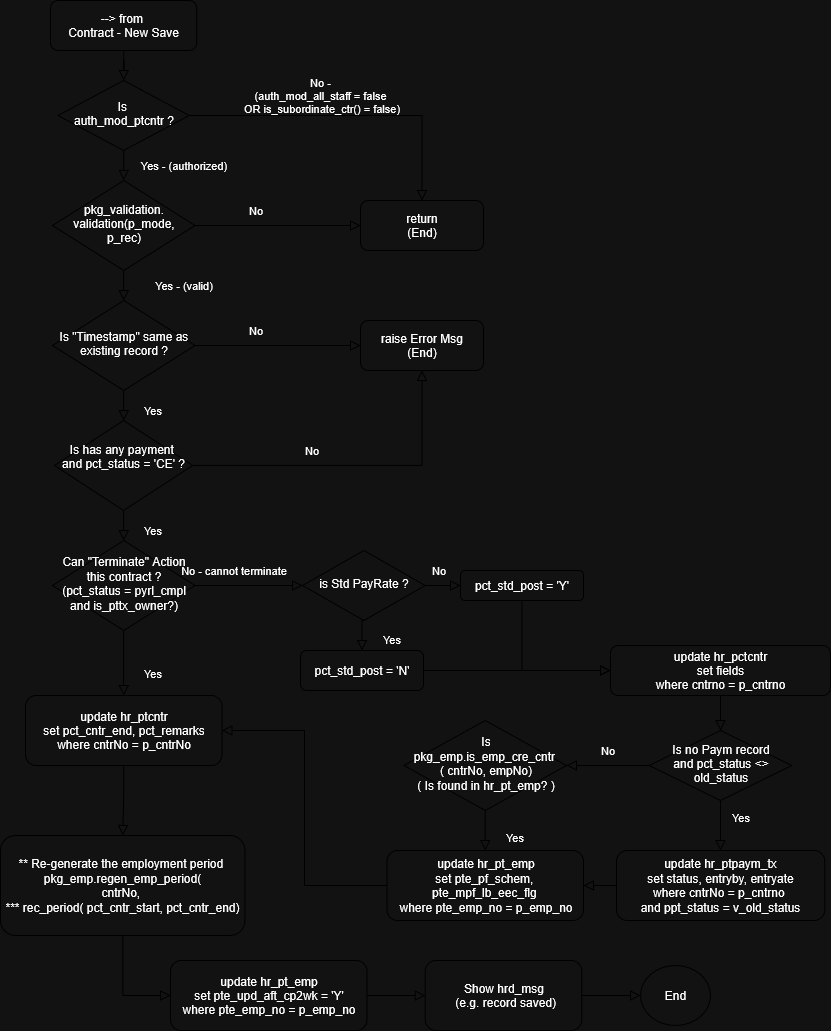

The diagram above was exported from draw.io. Its source (the exported page's mxGraphModel, read from the mxfile embedded in the PNG):
<mxGraphModel dx="1375" dy="779" grid="1" gridSize="10" guides="1" tooltips="1" connect="1" arrows="1" fold="1" page="1" pageScale="1" pageWidth="850" pageHeight="1100" math="0" shadow="0">
  <root>
    <mxCell id="0" />
    <mxCell id="1" parent="0" />
    <mxCell id="IsP2V1-4GC6_c7r7JJmO-1" value="" style="rounded=0;html=1;jettySize=auto;orthogonalLoop=1;fontSize=11;endArrow=block;endFill=0;endSize=8;strokeWidth=1;shadow=0;labelBackgroundColor=none;edgeStyle=orthogonalEdgeStyle;" edge="1" parent="1" source="IsP2V1-4GC6_c7r7JJmO-2" target="IsP2V1-4GC6_c7r7JJmO-5">
      <mxGeometry relative="1" as="geometry" />
    </mxCell>
    <mxCell id="IsP2V1-4GC6_c7r7JJmO-2" value="--&amp;gt; from&amp;nbsp;&lt;br&gt;Contract - New Save" style="rounded=1;whiteSpace=wrap;html=1;fontSize=12;glass=0;strokeWidth=1;shadow=0;" vertex="1" parent="1">
      <mxGeometry x="49.999999999999986" y="40" width="146.25" height="50" as="geometry" />
    </mxCell>
    <mxCell id="IsP2V1-4GC6_c7r7JJmO-3" value="Yes -&amp;nbsp;(authorized)" style="rounded=0;html=1;jettySize=auto;orthogonalLoop=1;fontSize=11;endArrow=block;endFill=0;endSize=8;strokeWidth=1;shadow=0;labelBackgroundColor=none;edgeStyle=orthogonalEdgeStyle;entryX=0.5;entryY=0;entryDx=0;entryDy=0;" edge="1" parent="1" source="IsP2V1-4GC6_c7r7JJmO-5" target="IsP2V1-4GC6_c7r7JJmO-10">
      <mxGeometry y="60" relative="1" as="geometry">
        <mxPoint as="offset" />
        <mxPoint x="138" y="240" as="targetPoint" />
      </mxGeometry>
    </mxCell>
    <mxCell id="IsP2V1-4GC6_c7r7JJmO-4" value="&lt;div&gt;No -&amp;nbsp;&lt;/div&gt;&lt;div&gt;(auth_mod_all_staff = false&amp;nbsp;&lt;br&gt;OR is_subordinate_ctr() = false)&lt;/div&gt;" style="edgeStyle=orthogonalEdgeStyle;rounded=0;html=1;jettySize=auto;orthogonalLoop=1;fontSize=11;endArrow=block;endFill=0;endSize=8;strokeWidth=1;shadow=0;labelBackgroundColor=none;" edge="1" parent="1" source="IsP2V1-4GC6_c7r7JJmO-5" target="IsP2V1-4GC6_c7r7JJmO-6">
      <mxGeometry x="-0.1667" y="20" relative="1" as="geometry">
        <mxPoint as="offset" />
      </mxGeometry>
    </mxCell>
    <mxCell id="IsP2V1-4GC6_c7r7JJmO-5" value="Is&amp;nbsp;&lt;br&gt;auth_mod_ptcntr ?" style="rhombus;whiteSpace=wrap;html=1;shadow=0;fontFamily=Helvetica;fontSize=12;align=center;strokeWidth=1;spacing=6;spacingTop=-4;" vertex="1" parent="1">
      <mxGeometry x="57.510000000000005" y="120" width="131.25" height="70" as="geometry" />
    </mxCell>
    <mxCell id="IsP2V1-4GC6_c7r7JJmO-6" value="return&lt;br&gt;(End)" style="rounded=1;whiteSpace=wrap;html=1;fontSize=12;glass=0;strokeWidth=1;shadow=0;" vertex="1" parent="1">
      <mxGeometry x="360" y="240" width="123" height="50" as="geometry" />
    </mxCell>
    <mxCell id="IsP2V1-4GC6_c7r7JJmO-10" value="pkg_validation.&lt;br&gt;validation(p_mode, p_rec)" style="rhombus;whiteSpace=wrap;html=1;shadow=0;fontFamily=Helvetica;fontSize=12;align=center;strokeWidth=1;spacing=6;spacingTop=-4;" vertex="1" parent="1">
      <mxGeometry x="51.88" y="220" width="142.5" height="90" as="geometry" />
    </mxCell>
    <mxCell id="WmNJ_ki21sQXSZcD9F7I-2" value="Is &quot;Timestamp&quot; same as existing record ?" style="rhombus;whiteSpace=wrap;html=1;shadow=0;fontFamily=Helvetica;fontSize=12;align=center;strokeWidth=1;spacing=6;spacingTop=-4;" vertex="1" parent="1">
      <mxGeometry x="51.88" y="340" width="142.5" height="90" as="geometry" />
    </mxCell>
    <mxCell id="WmNJ_ki21sQXSZcD9F7I-8" value="No" style="edgeStyle=orthogonalEdgeStyle;rounded=0;html=1;jettySize=auto;orthogonalLoop=1;fontSize=11;endArrow=block;endFill=0;endSize=8;strokeWidth=1;shadow=0;labelBackgroundColor=none;exitX=1;exitY=0.5;exitDx=0;exitDy=0;entryX=0;entryY=0.5;entryDx=0;entryDy=0;" edge="1" parent="1" target="WmNJ_ki21sQXSZcD9F7I-9" source="WmNJ_ki21sQXSZcD9F7I-2">
      <mxGeometry x="-0.2678" y="15" relative="1" as="geometry">
        <mxPoint as="offset" />
        <mxPoint x="460" y="315" as="sourcePoint" />
      </mxGeometry>
    </mxCell>
    <mxCell id="WmNJ_ki21sQXSZcD9F7I-9" value="raise Error Msg&lt;br&gt;(End)" style="rounded=1;whiteSpace=wrap;html=1;fontSize=12;glass=0;strokeWidth=1;shadow=0;" vertex="1" parent="1">
      <mxGeometry x="360" y="360" width="123" height="50" as="geometry" />
    </mxCell>
    <mxCell id="WmNJ_ki21sQXSZcD9F7I-10" value="&lt;div&gt;Is has any payment&amp;nbsp;&lt;br&gt;and pct_status = 'CE' ?&lt;/div&gt;&lt;div&gt;&lt;br&gt;&lt;/div&gt;" style="rhombus;whiteSpace=wrap;html=1;shadow=0;fontFamily=Helvetica;fontSize=12;align=center;strokeWidth=1;spacing=6;spacingTop=-4;" vertex="1" parent="1">
      <mxGeometry x="54.07" y="460" width="138.12" height="90" as="geometry" />
    </mxCell>
    <mxCell id="WmNJ_ki21sQXSZcD9F7I-13" value="Yes -&amp;nbsp;(valid)" style="rounded=0;html=1;jettySize=auto;orthogonalLoop=1;fontSize=11;endArrow=block;endFill=0;endSize=8;strokeWidth=1;shadow=0;labelBackgroundColor=none;edgeStyle=orthogonalEdgeStyle;entryX=0.5;entryY=0;entryDx=0;entryDy=0;exitX=0.5;exitY=1;exitDx=0;exitDy=0;" edge="1" parent="1" source="IsP2V1-4GC6_c7r7JJmO-10" target="WmNJ_ki21sQXSZcD9F7I-2">
      <mxGeometry y="60" relative="1" as="geometry">
        <mxPoint as="offset" />
        <mxPoint x="360" y="300" as="targetPoint" />
        <mxPoint x="360" y="260" as="sourcePoint" />
      </mxGeometry>
    </mxCell>
    <mxCell id="WmNJ_ki21sQXSZcD9F7I-14" value="No" style="edgeStyle=orthogonalEdgeStyle;rounded=0;html=1;jettySize=auto;orthogonalLoop=1;fontSize=11;endArrow=block;endFill=0;endSize=8;strokeWidth=1;shadow=0;labelBackgroundColor=none;exitX=1;exitY=0.5;exitDx=0;exitDy=0;entryX=0;entryY=0.5;entryDx=0;entryDy=0;" edge="1" parent="1" source="IsP2V1-4GC6_c7r7JJmO-10" target="IsP2V1-4GC6_c7r7JJmO-6">
      <mxGeometry x="-0.2678" y="15" relative="1" as="geometry">
        <mxPoint as="offset" />
        <mxPoint x="360" y="330" as="sourcePoint" />
        <mxPoint x="592" y="330" as="targetPoint" />
      </mxGeometry>
    </mxCell>
    <mxCell id="WmNJ_ki21sQXSZcD9F7I-19" value="Yes" style="rounded=0;html=1;jettySize=auto;orthogonalLoop=1;fontSize=11;endArrow=block;endFill=0;endSize=8;strokeWidth=1;shadow=0;labelBackgroundColor=none;edgeStyle=orthogonalEdgeStyle;entryX=0.5;entryY=0;entryDx=0;entryDy=0;exitX=0.5;exitY=1;exitDx=0;exitDy=0;" edge="1" parent="1" source="WmNJ_ki21sQXSZcD9F7I-2" target="WmNJ_ki21sQXSZcD9F7I-10">
      <mxGeometry x="0.3333" y="29" relative="1" as="geometry">
        <mxPoint as="offset" />
        <mxPoint x="640" y="510" as="targetPoint" />
        <mxPoint x="642" y="480" as="sourcePoint" />
      </mxGeometry>
    </mxCell>
    <mxCell id="WmNJ_ki21sQXSZcD9F7I-21" value="No" style="edgeStyle=orthogonalEdgeStyle;rounded=0;html=1;jettySize=auto;orthogonalLoop=1;fontSize=11;endArrow=block;endFill=0;endSize=8;strokeWidth=1;shadow=0;labelBackgroundColor=none;entryX=0.5;entryY=1;entryDx=0;entryDy=0;" edge="1" parent="1" source="WmNJ_ki21sQXSZcD9F7I-10" target="WmNJ_ki21sQXSZcD9F7I-9">
      <mxGeometry x="-0.2678" y="15" relative="1" as="geometry">
        <mxPoint as="offset" />
        <mxPoint x="290" y="470" as="sourcePoint" />
        <mxPoint x="457" y="470" as="targetPoint" />
      </mxGeometry>
    </mxCell>
    <mxCell id="WmNJ_ki21sQXSZcD9F7I-22" value="Can &quot;Terminate&quot; Action&lt;br&gt;this contract ?&lt;br&gt;(pct_status = pyrl_cmpl&lt;br&gt;and is_pttx_owner?)" style="rhombus;whiteSpace=wrap;html=1;shadow=0;fontFamily=Helvetica;fontSize=12;align=center;strokeWidth=1;spacing=6;spacingTop=-4;" vertex="1" parent="1">
      <mxGeometry x="51.88" y="580" width="142.5" height="90" as="geometry" />
    </mxCell>
    <mxCell id="WmNJ_ki21sQXSZcD9F7I-23" value="Yes" style="rounded=0;html=1;jettySize=auto;orthogonalLoop=1;fontSize=11;endArrow=block;endFill=0;endSize=8;strokeWidth=1;shadow=0;labelBackgroundColor=none;edgeStyle=orthogonalEdgeStyle;entryX=0.5;entryY=0;entryDx=0;entryDy=0;exitX=0.5;exitY=1;exitDx=0;exitDy=0;" edge="1" parent="1" source="WmNJ_ki21sQXSZcD9F7I-10" target="WmNJ_ki21sQXSZcD9F7I-22">
      <mxGeometry x="0.3333" y="29" relative="1" as="geometry">
        <mxPoint as="offset" />
        <mxPoint x="580" y="640" as="targetPoint" />
        <mxPoint x="580" y="610" as="sourcePoint" />
      </mxGeometry>
    </mxCell>
    <mxCell id="WmNJ_ki21sQXSZcD9F7I-24" value="No - cannot terminate" style="edgeStyle=orthogonalEdgeStyle;rounded=0;html=1;jettySize=auto;orthogonalLoop=1;fontSize=11;endArrow=block;endFill=0;endSize=8;strokeWidth=1;shadow=0;labelBackgroundColor=none;exitX=1;exitY=0.5;exitDx=0;exitDy=0;entryX=0;entryY=0.5;entryDx=0;entryDy=0;" edge="1" parent="1" source="WmNJ_ki21sQXSZcD9F7I-22" target="WmNJ_ki21sQXSZcD9F7I-25">
      <mxGeometry x="-0.2678" y="15" relative="1" as="geometry">
        <mxPoint as="offset" />
        <mxPoint x="330" y="560" as="sourcePoint" />
        <mxPoint x="360" y="655" as="targetPoint" />
      </mxGeometry>
    </mxCell>
    <mxCell id="WmNJ_ki21sQXSZcD9F7I-25" value="is Std PayRate ?" style="rhombus;whiteSpace=wrap;html=1;shadow=0;fontFamily=Helvetica;fontSize=12;align=center;strokeWidth=1;spacing=6;spacingTop=-4;" vertex="1" parent="1">
      <mxGeometry x="302" y="590" width="122.75" height="70" as="geometry" />
    </mxCell>
    <mxCell id="WmNJ_ki21sQXSZcD9F7I-26" value="No" style="edgeStyle=orthogonalEdgeStyle;rounded=0;html=1;jettySize=auto;orthogonalLoop=1;fontSize=11;endArrow=block;endFill=0;endSize=8;strokeWidth=1;shadow=0;labelBackgroundColor=none;exitX=1;exitY=0.5;exitDx=0;exitDy=0;entryX=0;entryY=0.5;entryDx=0;entryDy=0;" edge="1" parent="1" source="WmNJ_ki21sQXSZcD9F7I-25" target="WmNJ_ki21sQXSZcD9F7I-27">
      <mxGeometry x="-0.2678" y="15" relative="1" as="geometry">
        <mxPoint as="offset" />
        <mxPoint x="492.75" y="654.5" as="sourcePoint" />
        <mxPoint x="600" y="650" as="targetPoint" />
      </mxGeometry>
    </mxCell>
    <mxCell id="WmNJ_ki21sQXSZcD9F7I-27" value="pct_std_post = 'Y'" style="rounded=1;whiteSpace=wrap;html=1;fontSize=12;glass=0;strokeWidth=1;shadow=0;" vertex="1" parent="1">
      <mxGeometry x="460" y="610" width="123" height="30" as="geometry" />
    </mxCell>
    <mxCell id="WmNJ_ki21sQXSZcD9F7I-28" value="pct_std_post = 'N'" style="rounded=1;whiteSpace=wrap;html=1;fontSize=12;glass=0;strokeWidth=1;shadow=0;" vertex="1" parent="1">
      <mxGeometry x="300" y="690" width="123" height="40" as="geometry" />
    </mxCell>
    <mxCell id="WmNJ_ki21sQXSZcD9F7I-29" value="Yes" style="rounded=0;html=1;jettySize=auto;orthogonalLoop=1;fontSize=11;endArrow=block;endFill=0;endSize=8;strokeWidth=1;shadow=0;labelBackgroundColor=none;edgeStyle=orthogonalEdgeStyle;entryX=0.5;entryY=0;entryDx=0;entryDy=0;exitX=0.5;exitY=1;exitDx=0;exitDy=0;" edge="1" parent="1" source="WmNJ_ki21sQXSZcD9F7I-25" target="WmNJ_ki21sQXSZcD9F7I-28">
      <mxGeometry x="0.3333" y="29" relative="1" as="geometry">
        <mxPoint as="offset" />
        <mxPoint x="640" y="840" as="targetPoint" />
        <mxPoint x="640" y="810" as="sourcePoint" />
      </mxGeometry>
    </mxCell>
    <mxCell id="WmNJ_ki21sQXSZcD9F7I-30" value="update hr_pctcntr&lt;br&gt;set fields&lt;br&gt;where cntrno = p_cntrno" style="rounded=1;whiteSpace=wrap;html=1;fontSize=12;glass=0;strokeWidth=1;shadow=0;" vertex="1" parent="1">
      <mxGeometry x="610" y="685" width="220" height="50" as="geometry" />
    </mxCell>
    <mxCell id="WmNJ_ki21sQXSZcD9F7I-31" value="" style="rounded=0;html=1;jettySize=auto;orthogonalLoop=1;fontSize=11;endArrow=block;endFill=0;endSize=8;strokeWidth=1;shadow=0;labelBackgroundColor=none;edgeStyle=orthogonalEdgeStyle;entryX=0;entryY=0.5;entryDx=0;entryDy=0;exitX=0.5;exitY=1;exitDx=0;exitDy=0;" edge="1" parent="1" source="WmNJ_ki21sQXSZcD9F7I-27" target="WmNJ_ki21sQXSZcD9F7I-30">
      <mxGeometry relative="1" as="geometry">
        <mxPoint x="650" y="470" as="sourcePoint" />
        <mxPoint x="510" y="710" as="targetPoint" />
      </mxGeometry>
    </mxCell>
    <mxCell id="WmNJ_ki21sQXSZcD9F7I-32" value="" style="rounded=0;html=1;jettySize=auto;orthogonalLoop=1;fontSize=11;endArrow=block;endFill=0;endSize=8;strokeWidth=1;shadow=0;labelBackgroundColor=none;edgeStyle=orthogonalEdgeStyle;exitX=1;exitY=0.5;exitDx=0;exitDy=0;entryX=0;entryY=0.5;entryDx=0;entryDy=0;" edge="1" parent="1" source="WmNJ_ki21sQXSZcD9F7I-28" target="WmNJ_ki21sQXSZcD9F7I-30">
      <mxGeometry relative="1" as="geometry">
        <mxPoint x="510" y="700" as="sourcePoint" />
        <mxPoint x="510" y="750" as="targetPoint" />
      </mxGeometry>
    </mxCell>
    <mxCell id="WmNJ_ki21sQXSZcD9F7I-33" value="Is no Paym record&lt;br&gt;and pct_status &amp;lt;&amp;gt; old_status" style="rhombus;whiteSpace=wrap;html=1;shadow=0;fontFamily=Helvetica;fontSize=12;align=center;strokeWidth=1;spacing=6;spacingTop=-4;" vertex="1" parent="1">
      <mxGeometry x="648.75" y="770" width="142.5" height="70" as="geometry" />
    </mxCell>
    <mxCell id="WmNJ_ki21sQXSZcD9F7I-34" value="" style="rounded=0;html=1;jettySize=auto;orthogonalLoop=1;fontSize=11;endArrow=block;endFill=0;endSize=8;strokeWidth=1;shadow=0;labelBackgroundColor=none;edgeStyle=orthogonalEdgeStyle;exitX=0.5;exitY=1;exitDx=0;exitDy=0;" edge="1" parent="1" source="WmNJ_ki21sQXSZcD9F7I-30" target="WmNJ_ki21sQXSZcD9F7I-33">
      <mxGeometry relative="1" as="geometry">
        <mxPoint x="750" y="610" as="sourcePoint" />
        <mxPoint x="750" y="660" as="targetPoint" />
      </mxGeometry>
    </mxCell>
    <mxCell id="WmNJ_ki21sQXSZcD9F7I-35" value="Yes" style="rounded=0;html=1;jettySize=auto;orthogonalLoop=1;fontSize=11;endArrow=block;endFill=0;endSize=8;strokeWidth=1;shadow=0;labelBackgroundColor=none;edgeStyle=orthogonalEdgeStyle;entryX=0.5;entryY=0;entryDx=0;entryDy=0;exitX=0.5;exitY=1;exitDx=0;exitDy=0;" edge="1" parent="1" source="WmNJ_ki21sQXSZcD9F7I-33" target="WmNJ_ki21sQXSZcD9F7I-36">
      <mxGeometry x="-0.3333" y="20" relative="1" as="geometry">
        <mxPoint as="offset" />
        <mxPoint x="620" y="590" as="targetPoint" />
        <mxPoint x="620" y="560" as="sourcePoint" />
      </mxGeometry>
    </mxCell>
    <mxCell id="WmNJ_ki21sQXSZcD9F7I-36" value="update hr_ptpaym_tx&lt;br&gt;set status, entryby, entryate&lt;br&gt;&lt;div&gt;where cntrNo = p_cntrno&amp;nbsp;&lt;/div&gt;&lt;div&gt;and ppt_status = v_old_status&lt;/div&gt;" style="rounded=1;whiteSpace=wrap;html=1;fontSize=12;glass=0;strokeWidth=1;shadow=0;" vertex="1" parent="1">
      <mxGeometry x="615.88" y="890" width="208.25" height="70" as="geometry" />
    </mxCell>
    <mxCell id="WmNJ_ki21sQXSZcD9F7I-38" value="Is pkg_emp.is_emp_cre_cntr&amp;nbsp;&lt;br&gt;&lt;div&gt;( cntrNo, empNo)&lt;/div&gt;&lt;div&gt;( Is found in hr_pt_emp? )&lt;/div&gt;" style="rhombus;whiteSpace=wrap;html=1;shadow=0;fontFamily=Helvetica;fontSize=12;align=center;strokeWidth=1;spacing=6;spacingTop=-4;" vertex="1" parent="1">
      <mxGeometry x="403.5" y="760" width="162.5" height="90" as="geometry" />
    </mxCell>
    <mxCell id="WmNJ_ki21sQXSZcD9F7I-40" value="No" style="rounded=0;html=1;jettySize=auto;orthogonalLoop=1;fontSize=11;endArrow=block;endFill=0;endSize=8;strokeWidth=1;shadow=0;labelBackgroundColor=none;edgeStyle=orthogonalEdgeStyle;entryX=1;entryY=0.5;entryDx=0;entryDy=0;exitX=0;exitY=0.5;exitDx=0;exitDy=0;" edge="1" parent="1" source="WmNJ_ki21sQXSZcD9F7I-33" target="WmNJ_ki21sQXSZcD9F7I-38">
      <mxGeometry x="0.0108" y="-15" relative="1" as="geometry">
        <mxPoint as="offset" />
        <mxPoint x="620" y="580" as="targetPoint" />
        <mxPoint x="620" y="550" as="sourcePoint" />
      </mxGeometry>
    </mxCell>
    <mxCell id="WmNJ_ki21sQXSZcD9F7I-41" value="&lt;div&gt;update hr_pt_emp&lt;/div&gt;&lt;div&gt;set pte_pf_schem,&amp;nbsp;&lt;/div&gt;&lt;div&gt;pte_mpf_lb_eec_flg&amp;nbsp;&lt;/div&gt;&lt;div&gt;where pte_emp_no = p_emp_no&lt;/div&gt;" style="rounded=1;whiteSpace=wrap;html=1;fontSize=12;glass=0;strokeWidth=1;shadow=0;" vertex="1" parent="1">
      <mxGeometry x="386.5" y="890" width="196.5" height="70" as="geometry" />
    </mxCell>
    <mxCell id="WmNJ_ki21sQXSZcD9F7I-42" value="Yes" style="rounded=0;html=1;jettySize=auto;orthogonalLoop=1;fontSize=11;endArrow=block;endFill=0;endSize=8;strokeWidth=1;shadow=0;labelBackgroundColor=none;edgeStyle=orthogonalEdgeStyle;entryX=0.5;entryY=0;entryDx=0;entryDy=0;exitX=0.5;exitY=1;exitDx=0;exitDy=0;" edge="1" parent="1" source="WmNJ_ki21sQXSZcD9F7I-38" target="WmNJ_ki21sQXSZcD9F7I-41">
      <mxGeometry x="0.3333" y="29" relative="1" as="geometry">
        <mxPoint as="offset" />
        <mxPoint x="380" y="730" as="targetPoint" />
        <mxPoint x="380" y="700" as="sourcePoint" />
      </mxGeometry>
    </mxCell>
    <mxCell id="WmNJ_ki21sQXSZcD9F7I-43" value="" style="rounded=0;html=1;jettySize=auto;orthogonalLoop=1;fontSize=11;endArrow=block;endFill=0;endSize=8;strokeWidth=1;shadow=0;labelBackgroundColor=none;edgeStyle=orthogonalEdgeStyle;exitX=0;exitY=0.5;exitDx=0;exitDy=0;entryX=1;entryY=0.5;entryDx=0;entryDy=0;" edge="1" parent="1" source="WmNJ_ki21sQXSZcD9F7I-36" target="WmNJ_ki21sQXSZcD9F7I-41">
      <mxGeometry relative="1" as="geometry">
        <mxPoint x="700" y="570" as="sourcePoint" />
        <mxPoint x="700" y="620" as="targetPoint" />
      </mxGeometry>
    </mxCell>
    <mxCell id="WmNJ_ki21sQXSZcD9F7I-44" value="** Re-generate the employment period&amp;nbsp;&lt;div&gt;pkg_emp.regen_emp_period(&lt;br&gt;cntrNo,&amp;nbsp;&lt;br&gt;*** rec_period( pct_cntr_start, pct_cntr_end)&lt;/div&gt;" style="rounded=1;whiteSpace=wrap;html=1;fontSize=12;glass=0;strokeWidth=1;shadow=0;" vertex="1" parent="1">
      <mxGeometry y="875" width="244.43" height="100" as="geometry" />
    </mxCell>
    <mxCell id="WmNJ_ki21sQXSZcD9F7I-45" value="update hr_ptcntr&lt;br&gt;set pct_cntr_end, pct_remarks&lt;br&gt;where cntrNo = p_cntrNo" style="rounded=1;whiteSpace=wrap;html=1;fontSize=12;glass=0;strokeWidth=1;shadow=0;" vertex="1" parent="1">
      <mxGeometry x="24.880000000000003" y="735" width="196.5" height="70" as="geometry" />
    </mxCell>
    <mxCell id="WmNJ_ki21sQXSZcD9F7I-46" value="Yes" style="rounded=0;html=1;jettySize=auto;orthogonalLoop=1;fontSize=11;endArrow=block;endFill=0;endSize=8;strokeWidth=1;shadow=0;labelBackgroundColor=none;edgeStyle=orthogonalEdgeStyle;entryX=0.5;entryY=0;entryDx=0;entryDy=0;exitX=0.5;exitY=1;exitDx=0;exitDy=0;" edge="1" parent="1" source="WmNJ_ki21sQXSZcD9F7I-22" target="WmNJ_ki21sQXSZcD9F7I-45">
      <mxGeometry x="0.3333" y="29" relative="1" as="geometry">
        <mxPoint as="offset" />
        <mxPoint x="530" y="570" as="targetPoint" />
        <mxPoint x="530" y="540" as="sourcePoint" />
      </mxGeometry>
    </mxCell>
    <mxCell id="WmNJ_ki21sQXSZcD9F7I-47" value="" style="rounded=0;html=1;jettySize=auto;orthogonalLoop=1;fontSize=11;endArrow=block;endFill=0;endSize=8;strokeWidth=1;shadow=0;labelBackgroundColor=none;edgeStyle=orthogonalEdgeStyle;exitX=0;exitY=0.5;exitDx=0;exitDy=0;entryX=1;entryY=0.5;entryDx=0;entryDy=0;" edge="1" parent="1" source="WmNJ_ki21sQXSZcD9F7I-41" target="WmNJ_ki21sQXSZcD9F7I-45">
      <mxGeometry relative="1" as="geometry">
        <mxPoint x="720" y="530" as="sourcePoint" />
        <mxPoint x="720" y="580" as="targetPoint" />
      </mxGeometry>
    </mxCell>
    <mxCell id="WmNJ_ki21sQXSZcD9F7I-48" value="" style="rounded=0;html=1;jettySize=auto;orthogonalLoop=1;fontSize=11;endArrow=block;endFill=0;endSize=8;strokeWidth=1;shadow=0;labelBackgroundColor=none;edgeStyle=orthogonalEdgeStyle;exitX=0.5;exitY=1;exitDx=0;exitDy=0;entryX=0.5;entryY=0;entryDx=0;entryDy=0;" edge="1" parent="1" source="WmNJ_ki21sQXSZcD9F7I-45" target="WmNJ_ki21sQXSZcD9F7I-44">
      <mxGeometry relative="1" as="geometry">
        <mxPoint x="690" y="520" as="sourcePoint" />
        <mxPoint x="690" y="570" as="targetPoint" />
      </mxGeometry>
    </mxCell>
    <mxCell id="WmNJ_ki21sQXSZcD9F7I-49" value="update hr_pt_emp&lt;br&gt;&lt;div&gt;set pte_upd_aft_cp2wk = 'Y'&lt;/div&gt;&lt;div&gt;where pte_emp_no = p_emp_no&lt;/div&gt;" style="rounded=1;whiteSpace=wrap;html=1;fontSize=12;glass=0;strokeWidth=1;shadow=0;" vertex="1" parent="1">
      <mxGeometry x="170" y="1000" width="196.5" height="70" as="geometry" />
    </mxCell>
    <mxCell id="WmNJ_ki21sQXSZcD9F7I-50" value="" style="rounded=0;html=1;jettySize=auto;orthogonalLoop=1;fontSize=11;endArrow=block;endFill=0;endSize=8;strokeWidth=1;shadow=0;labelBackgroundColor=none;edgeStyle=orthogonalEdgeStyle;exitX=0.5;exitY=1;exitDx=0;exitDy=0;entryX=0;entryY=0.5;entryDx=0;entryDy=0;" edge="1" parent="1" source="WmNJ_ki21sQXSZcD9F7I-44" target="WmNJ_ki21sQXSZcD9F7I-49">
      <mxGeometry relative="1" as="geometry">
        <mxPoint x="260" y="830" as="sourcePoint" />
        <mxPoint x="260" y="880" as="targetPoint" />
      </mxGeometry>
    </mxCell>
    <mxCell id="WmNJ_ki21sQXSZcD9F7I-51" value="End" style="ellipse;whiteSpace=wrap;html=1;" vertex="1" parent="1">
      <mxGeometry x="640" y="1005" width="70" height="60" as="geometry" />
    </mxCell>
    <mxCell id="WmNJ_ki21sQXSZcD9F7I-52" value="&lt;div&gt;Show hrd_msg&lt;/div&gt;&lt;div&gt;&amp;nbsp;(e.g. record saved)&lt;/div&gt;" style="rounded=1;whiteSpace=wrap;html=1;fontSize=12;glass=0;strokeWidth=1;shadow=0;" vertex="1" parent="1">
      <mxGeometry x="424.75" y="1000" width="156.5" height="70" as="geometry" />
    </mxCell>
    <mxCell id="WmNJ_ki21sQXSZcD9F7I-53" value="" style="rounded=0;html=1;jettySize=auto;orthogonalLoop=1;fontSize=11;endArrow=block;endFill=0;endSize=8;strokeWidth=1;shadow=0;labelBackgroundColor=none;edgeStyle=orthogonalEdgeStyle;entryX=0;entryY=0.5;entryDx=0;entryDy=0;" edge="1" parent="1" source="WmNJ_ki21sQXSZcD9F7I-49" target="WmNJ_ki21sQXSZcD9F7I-52">
      <mxGeometry relative="1" as="geometry">
        <mxPoint x="720" y="570" as="sourcePoint" />
        <mxPoint x="420" y="1035" as="targetPoint" />
      </mxGeometry>
    </mxCell>
    <mxCell id="WmNJ_ki21sQXSZcD9F7I-54" value="" style="rounded=0;html=1;jettySize=auto;orthogonalLoop=1;fontSize=11;endArrow=block;endFill=0;endSize=8;strokeWidth=1;shadow=0;labelBackgroundColor=none;edgeStyle=orthogonalEdgeStyle;exitX=1;exitY=0.5;exitDx=0;exitDy=0;entryX=0;entryY=0.5;entryDx=0;entryDy=0;" edge="1" parent="1" source="WmNJ_ki21sQXSZcD9F7I-52" target="WmNJ_ki21sQXSZcD9F7I-51">
      <mxGeometry relative="1" as="geometry">
        <mxPoint x="730" y="530" as="sourcePoint" />
        <mxPoint x="730" y="580" as="targetPoint" />
      </mxGeometry>
    </mxCell>
  </root>
</mxGraphModel>